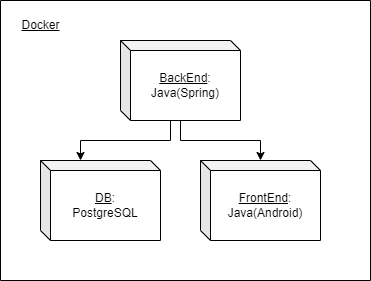

The diagram above was exported from draw.io. Its source (the exported page's mxGraphModel, read from the mxfile embedded in the PNG):
<mxGraphModel dx="1620" dy="749" grid="1" gridSize="10" guides="1" tooltips="1" connect="1" arrows="1" fold="1" page="1" pageScale="1" pageWidth="2339" pageHeight="3300" math="0" shadow="0">
  <root>
    <mxCell id="0" />
    <mxCell id="1" parent="0" />
    <mxCell id="M-kcG2Sk_0nKV58dGrfh-15" value="" style="edgeStyle=orthogonalEdgeStyle;rounded=0;orthogonalLoop=1;jettySize=auto;html=1;" parent="1" source="M-kcG2Sk_0nKV58dGrfh-12" target="M-kcG2Sk_0nKV58dGrfh-14" edge="1">
      <mxGeometry relative="1" as="geometry" />
    </mxCell>
    <mxCell id="M-kcG2Sk_0nKV58dGrfh-17" value="" style="edgeStyle=orthogonalEdgeStyle;rounded=0;orthogonalLoop=1;jettySize=auto;html=1;" parent="1" edge="1">
      <mxGeometry relative="1" as="geometry">
        <mxPoint x="690" y="440" as="sourcePoint" />
        <mxPoint x="600" y="480" as="targetPoint" />
        <Array as="points">
          <mxPoint x="690" y="460" />
          <mxPoint x="600" y="460" />
        </Array>
      </mxGeometry>
    </mxCell>
    <mxCell id="M-kcG2Sk_0nKV58dGrfh-12" value="&lt;u&gt;BackEnd&lt;/u&gt;:&lt;div&gt;Java(Spring)&lt;/div&gt;" style="shape=cube;whiteSpace=wrap;html=1;boundedLbl=1;backgroundOutline=1;darkOpacity=0.05;darkOpacity2=0.1;size=10;rotation=0;shadow=0;" parent="1" vertex="1">
      <mxGeometry x="640" y="360" width="120" height="80" as="geometry" />
    </mxCell>
    <mxCell id="M-kcG2Sk_0nKV58dGrfh-16" value="&lt;u&gt;DB&lt;/u&gt;:&lt;div&gt;PostgreSQL&lt;/div&gt;" style="shape=cube;whiteSpace=wrap;html=1;boundedLbl=1;backgroundOutline=1;darkOpacity=0.05;darkOpacity2=0.1;size=10;rotation=0;shadow=0;" parent="1" vertex="1">
      <mxGeometry x="560" y="480" width="120" height="80" as="geometry" />
    </mxCell>
    <mxCell id="M-kcG2Sk_0nKV58dGrfh-19" value="" style="swimlane;startSize=0;" parent="1" vertex="1">
      <mxGeometry x="520" y="320" width="370" height="280" as="geometry" />
    </mxCell>
    <mxCell id="M-kcG2Sk_0nKV58dGrfh-21" value="&lt;u&gt;Docker&lt;/u&gt;" style="text;html=1;align=center;verticalAlign=middle;resizable=0;points=[];autosize=1;strokeColor=none;fillColor=none;" parent="M-kcG2Sk_0nKV58dGrfh-19" vertex="1">
      <mxGeometry x="10" y="10" width="60" height="30" as="geometry" />
    </mxCell>
    <mxCell id="M-kcG2Sk_0nKV58dGrfh-14" value="&lt;u&gt;FrontEnd&lt;/u&gt;:&lt;div&gt;Java(Android)&lt;/div&gt;" style="shape=cube;whiteSpace=wrap;html=1;boundedLbl=1;backgroundOutline=1;darkOpacity=0.05;darkOpacity2=0.1;size=10;rotation=0;shadow=0;" parent="M-kcG2Sk_0nKV58dGrfh-19" vertex="1">
      <mxGeometry x="200" y="160" width="120" height="80" as="geometry" />
    </mxCell>
  </root>
</mxGraphModel>